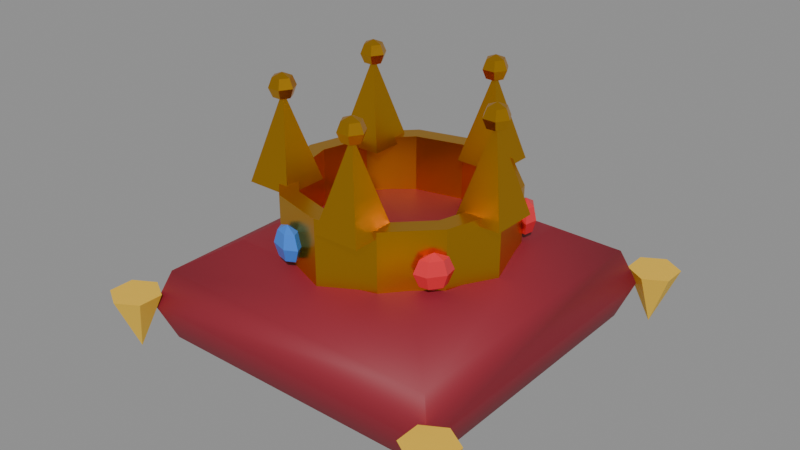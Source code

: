# Source: crown-cushion.blend  (saved by Blender 5.2.44; exported with 4.5.12 LTS)
import bpy
from mathutils import Matrix  # noqa: F401  (used for matrix-valued properties, if any)

bpy.ops.wm.read_factory_settings(use_empty=True)
scene = bpy.context.scene
scene.name = 'Scene'

# ---- collections
col_crown_on_cushion = bpy.data.collections.new('Crown on cushion'); scene.collection.children.link(col_crown_on_cushion)

# ---- materials (node trees are filled in below, after node groups)
mat_crimson_velvet = bpy.data.materials.new('Crimson velvet')
mat_crimson_velvet.diffuse_color = (0.2705, 0.0137, 0.02843, 1.0)
mat_crimson_velvet.roughness = 0.6
mat_gilt = bpy.data.materials.new('Gilt')
mat_gilt.diffuse_color = (0.8714, 0.5395, 0.04519, 1.0)
mat_gilt.roughness = 0.6
mat_gold = bpy.data.materials.new('Gold')
mat_gold.diffuse_color = (0.7835, 0.3968, 0.02315, 1.0)
mat_gold.roughness = 0.3
mat_gold.metallic = 1.0
mat_red_gem = bpy.data.materials.new('Red gem')
mat_red_gem.diffuse_color = (0.7454, 0.02956, 0.04231, 1.0)
mat_red_gem.roughness = 0.1
mat_blue_gem = bpy.data.materials.new('Blue gem')
mat_blue_gem.diffuse_color = (0.04231, 0.2051, 0.7454, 1.0)
mat_blue_gem.roughness = 0.1

# ---- material node trees
mat_crimson_velvet.use_nodes = True; mat_crimson_velvet.node_tree.nodes.clear()
_N = mat_crimson_velvet.node_tree.nodes; _L = mat_crimson_velvet.node_tree.links
n0 = _N.new('ShaderNodeBsdfPrincipled'); n0.name = 'Principled BSDF'; n0.location = (-200, 100)
n0.inputs[0].default_value = (0.2705, 0.0137, 0.02843, 1.0)
n0.inputs[2].default_value = 0.6
n0.inputs[10].default_value = 0.005
n1 = _N.new('ShaderNodeOutputMaterial'); n1.name = 'Material Output'; n1.location = (200, 100)
_L.new(n0.outputs[0], n1.inputs[0])
n1.is_active_output = True
mat_gilt.use_nodes = True; mat_gilt.node_tree.nodes.clear()
_N = mat_gilt.node_tree.nodes; _L = mat_gilt.node_tree.links
n0 = _N.new('ShaderNodeBsdfPrincipled'); n0.name = 'Principled BSDF'; n0.location = (-200, 100)
n0.inputs[0].default_value = (0.8714, 0.5395, 0.04519, 1.0)
n0.inputs[2].default_value = 0.6
n0.inputs[10].default_value = 0.005
n1 = _N.new('ShaderNodeOutputMaterial'); n1.name = 'Material Output'; n1.location = (200, 100)
_L.new(n0.outputs[0], n1.inputs[0])
n1.is_active_output = True
mat_gold.use_nodes = True; mat_gold.node_tree.nodes.clear()
_N = mat_gold.node_tree.nodes; _L = mat_gold.node_tree.links
n0 = _N.new('ShaderNodeBsdfPrincipled'); n0.name = 'Principled BSDF'; n0.location = (-200, 100)
n0.inputs[0].default_value = (0.7835, 0.3968, 0.02315, 1.0)
n0.inputs[1].default_value = 1.0
n0.inputs[2].default_value = 0.3
n0.inputs[10].default_value = 0.005
n1 = _N.new('ShaderNodeOutputMaterial'); n1.name = 'Material Output'; n1.location = (200, 100)
_L.new(n0.outputs[0], n1.inputs[0])
n1.is_active_output = True
mat_red_gem.use_nodes = True; mat_red_gem.node_tree.nodes.clear()
_N = mat_red_gem.node_tree.nodes; _L = mat_red_gem.node_tree.links
n0 = _N.new('ShaderNodeBsdfPrincipled'); n0.name = 'Principled BSDF'; n0.location = (-200, 100)
n0.inputs[0].default_value = (0.7454, 0.02956, 0.04231, 1.0)
n0.inputs[2].default_value = 0.1
n0.inputs[10].default_value = 0.005
n1 = _N.new('ShaderNodeOutputMaterial'); n1.name = 'Material Output'; n1.location = (200, 100)
_L.new(n0.outputs[0], n1.inputs[0])
n1.is_active_output = True
mat_blue_gem.use_nodes = True; mat_blue_gem.node_tree.nodes.clear()
_N = mat_blue_gem.node_tree.nodes; _L = mat_blue_gem.node_tree.links
n0 = _N.new('ShaderNodeBsdfPrincipled'); n0.name = 'Principled BSDF'; n0.location = (-200, 100)
n0.inputs[0].default_value = (0.04231, 0.2051, 0.7454, 1.0)
n0.inputs[2].default_value = 0.1
n0.inputs[10].default_value = 0.005
n1 = _N.new('ShaderNodeOutputMaterial'); n1.name = 'Material Output'; n1.location = (200, 100)
_L.new(n0.outputs[0], n1.inputs[0])
n1.is_active_output = True

# ---- meshes
me_cushion = bpy.data.meshes.new('Cushion')
me_cushion.from_pydata([(0.0, 0.0, 0.0), (0.1414, 0.1414, 0.0), (-0.1414, 0.1414, 0.0), (-0.1414, -0.1414, 0.0), (0.1414, -0.1414, 0.0), (0.2062, 0.2062, 0.05), (-0.2062, 0.2062, 0.05), (-0.2062, -0.2062, 0.05), (0.2062, -0.2062, 0.05), (0.2246, 0.2246, 0.1), (-0.2246, 0.2246, 0.1), (-0.2246, -0.2246, 0.1), (0.2246, -0.2246, 0.1), (0.2062, 0.2062, 0.15), (-0.2062, 0.2062, 0.15), (-0.2062, -0.2062, 0.15), (0.2062, -0.2062, 0.15), (0.1404, 0.1404, 0.19), (-0.1404, 0.1404, 0.19), (-0.1404, -0.1404, 0.19), (0.1404, -0.1404, 0.19), (0.0, 0.0, 0.2)], [], [(0, 2, 1), (0, 3, 2), (0, 4, 3), (0, 1, 4), (1, 2, 6, 5), (2, 3, 7, 6), (3, 4, 8, 7), (4, 1, 5, 8), (5, 6, 10, 9), (6, 7, 11, 10), (7, 8, 12, 11), (8, 5, 9, 12), (9, 10, 14, 13), (10, 11, 15, 14), (11, 12, 16, 15), (12, 9, 13, 16), (13, 14, 18, 17), (14, 15, 19, 18), (15, 16, 20, 19), (16, 13, 17, 20), (17, 18, 21), (18, 19, 21), (19, 20, 21), (20, 17, 21)])
me_cushion.polygons.foreach_set('use_smooth', [True] * 24)
_k = set([(1, 5), (2, 6), (3, 7), (4, 8), (5, 9), (6, 10), (7, 11), (8, 12), (9, 13), (10, 14), (11, 15), (12, 16)])
me_cushion.attributes.new('sharp_edge', 'BOOLEAN', 'EDGE').data.foreach_set('value', [ (min(e.vertices), max(e.vertices)) in _k for e in me_cushion.edges])
me_cushion.materials.append(mat_crimson_velvet)
me_cushion.update()
me_cushion_tassels = bpy.data.meshes.new('Cushion tassels')
me_cushion_tassels.from_pydata([(0.2707, 0.2229, 0.12), (0.2404, 0.2054, 0.12), (0.2101, 0.2229, 0.12), (0.2101, 0.2579, 0.12), (0.2404, 0.2754, 0.12), (0.2707, 0.2579, 0.12), (0.2404, 0.2404, 0.04), (-0.2101, 0.2229, 0.12), (-0.2404, 0.2054, 0.12), (-0.2707, 0.2229, 0.12), (-0.2707, 0.2579, 0.12), (-0.2404, 0.2754, 0.12), (-0.2101, 0.2579, 0.12), (-0.2404, 0.2404, 0.04), (-0.2101, -0.2579, 0.12), (-0.2404, -0.2754, 0.12), (-0.2707, -0.2579, 0.12), (-0.2707, -0.2229, 0.12), (-0.2404, -0.2054, 0.12), (-0.2101, -0.2229, 0.12), (-0.2404, -0.2404, 0.04), (0.2707, -0.2579, 0.12), (0.2404, -0.2754, 0.12), (0.2101, -0.2579, 0.12), (0.2101, -0.2229, 0.12), (0.2404, -0.2054, 0.12), (0.2707, -0.2229, 0.12), (0.2404, -0.2404, 0.04)], [], [(0, 1, 6), (1, 2, 6), (2, 3, 6), (3, 4, 6), (4, 5, 6), (5, 0, 6), (5, 4, 3, 2, 1, 0), (7, 8, 13), (8, 9, 13), (9, 10, 13), (10, 11, 13), (11, 12, 13), (12, 7, 13), (12, 11, 10, 9, 8, 7), (14, 15, 20), (15, 16, 20), (16, 17, 20), (17, 18, 20), (18, 19, 20), (19, 14, 20), (19, 18, 17, 16, 15, 14), (21, 22, 27), (22, 23, 27), (23, 24, 27), (24, 25, 27), (25, 26, 27), (26, 21, 27), (26, 25, 24, 23, 22, 21)])
me_cushion_tassels.materials.append(mat_gilt)
me_cushion_tassels.update()
me_crown = bpy.data.meshes.new('Crown')
me_crown.from_pydata([(0.13, 0.0, 0.17), (0.1126, 0.065, 0.17), (0.065, 0.1126, 0.17), (7.96e-18, 0.13, 0.17), (-0.065, 0.1126, 0.17), (-0.1126, 0.065, 0.17), (-0.13, 1.592e-17, 0.17), (-0.1126, -0.065, 0.17), (-0.065, -0.1126, 0.17), (-2.388e-17, -0.13, 0.17), (0.065, -0.1126, 0.17), (0.1126, -0.065, 0.17), (0.155, 0.0, 0.17), (0.1342, 0.0775, 0.17), (0.0775, 0.1342, 0.17), (9.491e-18, 0.155, 0.17), (-0.0775, 0.1342, 0.17), (-0.1342, 0.0775, 0.17), (-0.155, 1.898e-17, 0.17), (-0.1342, -0.0775, 0.17), (-0.0775, -0.1342, 0.17), (-2.847e-17, -0.155, 0.17), (0.0775, -0.1342, 0.17), (0.1342, -0.0775, 0.17), (0.155, 0.0, 0.27), (0.1342, 0.0775, 0.27), (0.0775, 0.1342, 0.27), (9.491e-18, 0.155, 0.27), (-0.0775, 0.1342, 0.27), (-0.1342, 0.0775, 0.27), (-0.155, 1.898e-17, 0.27), (-0.1342, -0.0775, 0.27), (-0.0775, -0.1342, 0.27), (-2.847e-17, -0.155, 0.27), (0.0775, -0.1342, 0.27), (0.1342, -0.0775, 0.27), (0.13, 0.0, 0.27), (0.1126, 0.065, 0.27), (0.065, 0.1126, 0.27), (7.96e-18, 0.13, 0.27), (-0.065, 0.1126, 0.27), (-0.1126, 0.065, 0.27), (-0.13, 1.592e-17, 0.27), (-0.1126, -0.065, 0.27), (-0.065, -0.1126, 0.27), (-2.388e-17, -0.13, 0.27), (0.065, -0.1126, 0.27), (0.1126, -0.065, 0.27), (0.1738, 0.03182, 0.26), (0.1102, 0.03182, 0.26), (0.1102, -0.03182, 0.26), (0.1738, -0.03182, 0.26), (0.142, 0.0, 0.38), (0.142, 0.0, 0.367), (0.1547, 0.0, 0.3723), (0.1484, 0.01102, 0.3723), (0.1356, 0.01102, 0.3723), (0.1293, 1.559e-18, 0.3723), (0.1356, -0.01102, 0.3723), (0.1484, -0.01102, 0.3723), (0.16, 0.0, 0.385), (0.151, 0.01559, 0.385), (0.133, 0.01559, 0.385), (0.124, 2.204e-18, 0.385), (0.133, -0.01559, 0.385), (0.151, -0.01559, 0.385), (0.1547, 0.0, 0.3977), (0.1484, 0.01102, 0.3977), (0.1356, 0.01102, 0.3977), (0.1293, 1.559e-18, 0.3977), (0.1356, -0.01102, 0.3977), (0.1484, -0.01102, 0.3977), (0.142, 0.0, 0.403), (0.0757, 0.1669, 0.26), (0.01206, 0.1669, 0.26), (0.01206, 0.1032, 0.26), (0.0757, 0.1032, 0.26), (0.04388, 0.1351, 0.38), (0.04388, 0.1351, 0.367), (0.05661, 0.1351, 0.3723), (0.05024, 0.1461, 0.3723), (0.03752, 0.1461, 0.3723), (0.03115, 0.1351, 0.3723), (0.03752, 0.124, 0.3723), (0.05024, 0.124, 0.3723), (0.06188, 0.1351, 0.385), (0.05288, 0.1506, 0.385), (0.03488, 0.1506, 0.385), (0.02588, 0.1351, 0.385), (0.03488, 0.1195, 0.385), (0.05288, 0.1195, 0.385), (0.05661, 0.1351, 0.3977), (0.05024, 0.1461, 0.3977), (0.03752, 0.1461, 0.3977), (0.03115, 0.1351, 0.3977), (0.03752, 0.124, 0.3977), (0.05024, 0.124, 0.3977), (0.04388, 0.1351, 0.403), (-0.08306, 0.1153, 0.26), (-0.1467, 0.1153, 0.26), (-0.1467, 0.05165, 0.26), (-0.08306, 0.05165, 0.26), (-0.1149, 0.08347, 0.38), (-0.1149, 0.08347, 0.367), (-0.1022, 0.08347, 0.3723), (-0.1085, 0.09449, 0.3723), (-0.1212, 0.09449, 0.3723), (-0.1276, 0.08347, 0.3723), (-0.1212, 0.07244, 0.3723), (-0.1085, 0.07244, 0.3723), (-0.09688, 0.08347, 0.385), (-0.1059, 0.09905, 0.385), (-0.1239, 0.09905, 0.385), (-0.1329, 0.08347, 0.385), (-0.1239, 0.06788, 0.385), (-0.1059, 0.06788, 0.385), (-0.1022, 0.08347, 0.3977), (-0.1085, 0.09449, 0.3977), (-0.1212, 0.09449, 0.3977), (-0.1276, 0.08347, 0.3977), (-0.1212, 0.07244, 0.3977), (-0.1085, 0.07244, 0.3977), (-0.1149, 0.08347, 0.403), (-0.08306, -0.05165, 0.26), (-0.1467, -0.05165, 0.26), (-0.1467, -0.1153, 0.26), (-0.08306, -0.1153, 0.26), (-0.1149, -0.08347, 0.38), (-0.1149, -0.08347, 0.367), (-0.1022, -0.08347, 0.3723), (-0.1085, -0.07244, 0.3723), (-0.1212, -0.07244, 0.3723), (-0.1276, -0.08347, 0.3723), (-0.1212, -0.09449, 0.3723), (-0.1085, -0.09449, 0.3723), (-0.09688, -0.08347, 0.385), (-0.1059, -0.06788, 0.385), (-0.1239, -0.06788, 0.385), (-0.1329, -0.08347, 0.385), (-0.1239, -0.09905, 0.385), (-0.1059, -0.09905, 0.385), (-0.1022, -0.08347, 0.3977), (-0.1085, -0.07244, 0.3977), (-0.1212, -0.07244, 0.3977), (-0.1276, -0.08347, 0.3977), (-0.1212, -0.09449, 0.3977), (-0.1085, -0.09449, 0.3977), (-0.1149, -0.08347, 0.403), (0.0757, -0.1032, 0.26), (0.01206, -0.1032, 0.26), (0.01206, -0.1669, 0.26), (0.0757, -0.1669, 0.26), (0.04388, -0.1351, 0.38), (0.04388, -0.1351, 0.367), (0.05661, -0.1351, 0.3723), (0.05024, -0.124, 0.3723), (0.03752, -0.124, 0.3723), (0.03115, -0.1351, 0.3723), (0.03752, -0.1461, 0.3723), (0.05024, -0.1461, 0.3723), (0.06188, -0.1351, 0.385), (0.05288, -0.1195, 0.385), (0.03488, -0.1195, 0.385), (0.02588, -0.1351, 0.385), (0.03488, -0.1506, 0.385), (0.05288, -0.1506, 0.385), (0.05661, -0.1351, 0.3977), (0.05024, -0.124, 0.3977), (0.03752, -0.124, 0.3977), (0.03115, -0.1351, 0.3977), (0.03752, -0.1461, 0.3977), (0.05024, -0.1461, 0.3977), (0.04388, -0.1351, 0.403)], [], [(0, 1, 13, 12), (1, 2, 14, 13), (2, 3, 15, 14), (3, 4, 16, 15), (4, 5, 17, 16), (5, 6, 18, 17), (6, 7, 19, 18), (7, 8, 20, 19), (8, 9, 21, 20), (9, 10, 22, 21), (10, 11, 23, 22), (11, 0, 12, 23), (12, 13, 25, 24), (13, 14, 26, 25), (14, 15, 27, 26), (15, 16, 28, 27), (16, 17, 29, 28), (17, 18, 30, 29), (18, 19, 31, 30), (19, 20, 32, 31), (20, 21, 33, 32), (21, 22, 34, 33), (22, 23, 35, 34), (23, 12, 24, 35), (24, 25, 37, 36), (25, 26, 38, 37), (26, 27, 39, 38), (27, 28, 40, 39), (28, 29, 41, 40), (29, 30, 42, 41), (30, 31, 43, 42), (31, 32, 44, 43), (32, 33, 45, 44), (33, 34, 46, 45), (34, 35, 47, 46), (35, 24, 36, 47), (36, 37, 1, 0), (37, 38, 2, 1), (38, 39, 3, 2), (39, 40, 4, 3), (40, 41, 5, 4), (41, 42, 6, 5), (42, 43, 7, 6), (43, 44, 8, 7), (44, 45, 9, 8), (45, 46, 10, 9), (46, 47, 11, 10), (47, 36, 0, 11), (48, 49, 52), (49, 50, 52), (50, 51, 52), (51, 48, 52), (51, 50, 49, 48), (53, 55, 54), (53, 56, 55), (53, 57, 56), (53, 58, 57), (53, 59, 58), (53, 54, 59), (54, 55, 61, 60), (55, 56, 62, 61), (56, 57, 63, 62), (57, 58, 64, 63), (58, 59, 65, 64), (59, 54, 60, 65), (60, 61, 67, 66), (61, 62, 68, 67), (62, 63, 69, 68), (63, 64, 70, 69), (64, 65, 71, 70), (65, 60, 66, 71), (66, 67, 72), (67, 68, 72), (68, 69, 72), (69, 70, 72), (70, 71, 72), (71, 66, 72), (73, 74, 77), (74, 75, 77), (75, 76, 77), (76, 73, 77), (76, 75, 74, 73), (78, 80, 79), (78, 81, 80), (78, 82, 81), (78, 83, 82), (78, 84, 83), (78, 79, 84), (79, 80, 86, 85), (80, 81, 87, 86), (81, 82, 88, 87), (82, 83, 89, 88), (83, 84, 90, 89), (84, 79, 85, 90), (85, 86, 92, 91), (86, 87, 93, 92), (87, 88, 94, 93), (88, 89, 95, 94), (89, 90, 96, 95), (90, 85, 91, 96), (91, 92, 97), (92, 93, 97), (93, 94, 97), (94, 95, 97), (95, 96, 97), (96, 91, 97), (98, 99, 102), (99, 100, 102), (100, 101, 102), (101, 98, 102), (101, 100, 99, 98), (103, 105, 104), (103, 106, 105), (103, 107, 106), (103, 108, 107), (103, 109, 108), (103, 104, 109), (104, 105, 111, 110), (105, 106, 112, 111), (106, 107, 113, 112), (107, 108, 114, 113), (108, 109, 115, 114), (109, 104, 110, 115), (110, 111, 117, 116), (111, 112, 118, 117), (112, 113, 119, 118), (113, 114, 120, 119), (114, 115, 121, 120), (115, 110, 116, 121), (116, 117, 122), (117, 118, 122), (118, 119, 122), (119, 120, 122), (120, 121, 122), (121, 116, 122), (123, 124, 127), (124, 125, 127), (125, 126, 127), (126, 123, 127), (126, 125, 124, 123), (128, 130, 129), (128, 131, 130), (128, 132, 131), (128, 133, 132), (128, 134, 133), (128, 129, 134), (129, 130, 136, 135), (130, 131, 137, 136), (131, 132, 138, 137), (132, 133, 139, 138), (133, 134, 140, 139), (134, 129, 135, 140), (135, 136, 142, 141), (136, 137, 143, 142), (137, 138, 144, 143), (138, 139, 145, 144), (139, 140, 146, 145), (140, 135, 141, 146), (141, 142, 147), (142, 143, 147), (143, 144, 147), (144, 145, 147), (145, 146, 147), (146, 141, 147), (148, 149, 152), (149, 150, 152), (150, 151, 152), (151, 148, 152), (151, 150, 149, 148), (153, 155, 154), (153, 156, 155), (153, 157, 156), (153, 158, 157), (153, 159, 158), (153, 154, 159), (154, 155, 161, 160), (155, 156, 162, 161), (156, 157, 163, 162), (157, 158, 164, 163), (158, 159, 165, 164), (159, 154, 160, 165), (160, 161, 167, 166), (161, 162, 168, 167), (162, 163, 169, 168), (163, 164, 170, 169), (164, 165, 171, 170), (165, 160, 166, 171), (166, 167, 172), (167, 168, 172), (168, 169, 172), (169, 170, 172), (170, 171, 172), (171, 166, 172)])
me_crown.materials.append(mat_gold)
me_crown.update()
me_crown_rubies = bpy.data.meshes.new('Crown rubies')
me_crown_rubies.from_pydata([(0.1278, 0.09287, 0.195), (0.1174, 0.1072, 0.2023), (0.1152, 0.09462, 0.2023), (0.1256, 0.08032, 0.2023), (0.1382, 0.07857, 0.2023), (0.1405, 0.09112, 0.2023), (0.1301, 0.1054, 0.2023), (0.1131, 0.1131, 0.22), (0.11, 0.09535, 0.22), (0.1247, 0.07512, 0.22), (0.1425, 0.07264, 0.22), (0.1457, 0.09039, 0.22), (0.131, 0.1106, 0.22), (0.1174, 0.1072, 0.2377), (0.1152, 0.09462, 0.2377), (0.1256, 0.08032, 0.2377), (0.1382, 0.07857, 0.2377), (0.1405, 0.09112, 0.2377), (0.1301, 0.1054, 0.2377), (0.1278, 0.09287, 0.245), (-0.158, 1.935e-17, 0.195), (-0.158, -0.01768, 0.2023), (-0.1488, -0.008839, 0.2023), (-0.1488, 0.008839, 0.2023), (-0.158, 0.01768, 0.2023), (-0.1672, 0.008839, 0.2023), (-0.1672, -0.008839, 0.2023), (-0.158, -0.025, 0.22), (-0.145, -0.0125, 0.22), (-0.145, 0.0125, 0.22), (-0.158, 0.025, 0.22), (-0.171, 0.0125, 0.22), (-0.171, -0.0125, 0.22), (-0.158, -0.01768, 0.2377), (-0.1488, -0.008839, 0.2377), (-0.1488, 0.008839, 0.2377), (-0.158, 0.01768, 0.2377), (-0.1672, 0.008839, 0.2377), (-0.1672, -0.008839, 0.2377), (-0.158, 1.935e-17, 0.245), (0.1278, -0.09287, 0.195), (0.1382, -0.07857, 0.2023), (0.1256, -0.08032, 0.2023), (0.1152, -0.09462, 0.2023), (0.1174, -0.1072, 0.2023), (0.1301, -0.1054, 0.2023), (0.1405, -0.09112, 0.2023), (0.1425, -0.07264, 0.22), (0.1247, -0.07512, 0.22), (0.11, -0.09535, 0.22), (0.1131, -0.1131, 0.22), (0.131, -0.1106, 0.22), (0.1457, -0.09039, 0.22), (0.1382, -0.07857, 0.2377), (0.1256, -0.08032, 0.2377), (0.1152, -0.09462, 0.2377), (0.1174, -0.1072, 0.2377), (0.1301, -0.1054, 0.2377), (0.1405, -0.09112, 0.2377), (0.1278, -0.09287, 0.245)], [], [(0, 2, 1), (0, 3, 2), (0, 4, 3), (0, 5, 4), (0, 6, 5), (0, 1, 6), (1, 2, 8, 7), (2, 3, 9, 8), (3, 4, 10, 9), (4, 5, 11, 10), (5, 6, 12, 11), (6, 1, 7, 12), (7, 8, 14, 13), (8, 9, 15, 14), (9, 10, 16, 15), (10, 11, 17, 16), (11, 12, 18, 17), (12, 7, 13, 18), (13, 14, 19), (14, 15, 19), (15, 16, 19), (16, 17, 19), (17, 18, 19), (18, 13, 19), (20, 22, 21), (20, 23, 22), (20, 24, 23), (20, 25, 24), (20, 26, 25), (20, 21, 26), (21, 22, 28, 27), (22, 23, 29, 28), (23, 24, 30, 29), (24, 25, 31, 30), (25, 26, 32, 31), (26, 21, 27, 32), (27, 28, 34, 33), (28, 29, 35, 34), (29, 30, 36, 35), (30, 31, 37, 36), (31, 32, 38, 37), (32, 27, 33, 38), (33, 34, 39), (34, 35, 39), (35, 36, 39), (36, 37, 39), (37, 38, 39), (38, 33, 39), (40, 42, 41), (40, 43, 42), (40, 44, 43), (40, 45, 44), (40, 46, 45), (40, 41, 46), (41, 42, 48, 47), (42, 43, 49, 48), (43, 44, 50, 49), (44, 45, 51, 50), (45, 46, 52, 51), (46, 41, 47, 52), (47, 48, 54, 53), (48, 49, 55, 54), (49, 50, 56, 55), (50, 51, 57, 56), (51, 52, 58, 57), (52, 47, 53, 58), (53, 54, 59), (54, 55, 59), (55, 56, 59), (56, 57, 59), (57, 58, 59), (58, 53, 59)])
me_crown_rubies.materials.append(mat_red_gem)
me_crown_rubies.update()
me_crown_sapphires = bpy.data.meshes.new('Crown sapphires')
me_crown_sapphires.from_pydata([(-0.04882, 0.1503, 0.195), (-0.06564, 0.1448, 0.2023), (-0.05439, 0.1388, 0.2023), (-0.03758, 0.1443, 0.2023), (-0.03201, 0.1557, 0.2023), (-0.04326, 0.1617, 0.2023), (-0.06007, 0.1563, 0.2023), (-0.0726, 0.1425, 0.22), (-0.0567, 0.134, 0.22), (-0.03292, 0.1418, 0.22), (-0.02505, 0.158, 0.22), (-0.04095, 0.1665, 0.22), (-0.06473, 0.1588, 0.22), (-0.06564, 0.1448, 0.2377), (-0.05439, 0.1388, 0.2377), (-0.03758, 0.1443, 0.2377), (-0.03201, 0.1557, 0.2377), (-0.04326, 0.1617, 0.2377), (-0.06007, 0.1563, 0.2377), (-0.04882, 0.1503, 0.245), (-0.04882, -0.1503, 0.195), (-0.03201, -0.1557, 0.2023), (-0.03758, -0.1443, 0.2023), (-0.05439, -0.1388, 0.2023), (-0.06564, -0.1448, 0.2023), (-0.06007, -0.1563, 0.2023), (-0.04326, -0.1617, 0.2023), (-0.02505, -0.158, 0.22), (-0.03292, -0.1418, 0.22), (-0.0567, -0.134, 0.22), (-0.0726, -0.1425, 0.22), (-0.06473, -0.1588, 0.22), (-0.04095, -0.1665, 0.22), (-0.03201, -0.1557, 0.2377), (-0.03758, -0.1443, 0.2377), (-0.05439, -0.1388, 0.2377), (-0.06564, -0.1448, 0.2377), (-0.06007, -0.1563, 0.2377), (-0.04326, -0.1617, 0.2377), (-0.04882, -0.1503, 0.245)], [], [(0, 2, 1), (0, 3, 2), (0, 4, 3), (0, 5, 4), (0, 6, 5), (0, 1, 6), (1, 2, 8, 7), (2, 3, 9, 8), (3, 4, 10, 9), (4, 5, 11, 10), (5, 6, 12, 11), (6, 1, 7, 12), (7, 8, 14, 13), (8, 9, 15, 14), (9, 10, 16, 15), (10, 11, 17, 16), (11, 12, 18, 17), (12, 7, 13, 18), (13, 14, 19), (14, 15, 19), (15, 16, 19), (16, 17, 19), (17, 18, 19), (18, 13, 19), (20, 22, 21), (20, 23, 22), (20, 24, 23), (20, 25, 24), (20, 26, 25), (20, 21, 26), (21, 22, 28, 27), (22, 23, 29, 28), (23, 24, 30, 29), (24, 25, 31, 30), (25, 26, 32, 31), (26, 21, 27, 32), (27, 28, 34, 33), (28, 29, 35, 34), (29, 30, 36, 35), (30, 31, 37, 36), (31, 32, 38, 37), (32, 27, 33, 38), (33, 34, 39), (34, 35, 39), (35, 36, 39), (36, 37, 39), (37, 38, 39), (38, 33, 39)])
me_crown_sapphires.materials.append(mat_blue_gem)
me_crown_sapphires.update()

# ---- objects
ob_cushion = bpy.data.objects.new('Cushion', me_cushion)
ob_cushion_tassels = bpy.data.objects.new('Cushion tassels', me_cushion_tassels)
ob_crown = bpy.data.objects.new('Crown', me_crown)
ob_crown_rubies = bpy.data.objects.new('Crown rubies', me_crown_rubies)
ob_crown_sapphires = bpy.data.objects.new('Crown sapphires', me_crown_sapphires)

# ---- transforms, parenting, visibility, modifiers, constraints
ob_cushion.location = (0.0, 0.0, 0.0)
ob_cushion_tassels.location = (0.0, 0.0, 0.0)
ob_crown.location = (0.0, 0.0, 0.0)
ob_crown_rubies.location = (0.0, 0.0, 0.0)
ob_crown_sapphires.location = (0.0, 0.0, 0.0)

# ---- collection membership
col_crown_on_cushion.objects.link(ob_cushion)
col_crown_on_cushion.objects.link(ob_cushion_tassels)
col_crown_on_cushion.objects.link(ob_crown)
col_crown_on_cushion.objects.link(ob_crown_rubies)
col_crown_on_cushion.objects.link(ob_crown_sapphires)

# ---- scene / render settings (as saved in the file)
scene.frame_start = 1; scene.frame_end = 24; scene.frame_set(1)
scene.render.engine = 'BLENDER_EEVEE_NEXT'
scene.render.bake_bias = 0.0
scene.render.bake_samples = 0
scene.render.compositor_device = 'GPU'
scene.eevee.use_volume_custom_range = False
scene.eevee.fast_gi_thickness_near = 0.1
scene.eevee.fast_gi_thickness_far = 0.0
scene.eevee.ray_tracing_options.screen_trace_thickness = 0.1
bpy.context.view_layer.update()

# ---- added for rendering (the .blend has no active camera and no usable light): camera, sun + grey world if the file has none
cam_auto = bpy.data.cameras.new('AutoCamera')
cam_auto.lens = 50.0
cam_auto.sensor_width = 36.0
cam_auto.clip_end = 1000.0
ob_auto_camera = bpy.data.objects.new('AutoCamera', cam_auto)
scene.collection.objects.link(ob_auto_camera)
ob_auto_camera.location = (0.80606, -0.967273, 0.846348)
ob_auto_camera.rotation_euler = (1.09748, -7.21219e-08, 0.694738)
scene.camera = ob_auto_camera
light_auto_sun = bpy.data.lights.new('AutoSun', 'SUN')
light_auto_sun.energy = 3.0
light_auto_sun.angle = 0.0523599
ob_auto_sun = bpy.data.objects.new('AutoSun', light_auto_sun)
scene.collection.objects.link(ob_auto_sun)
ob_auto_sun.rotation_euler = (0.872665, 0.174533, 0.523599)
if scene.world is None:
    world_auto = bpy.data.worlds.new('AutoWorld')
    world_auto.color = (0.3, 0.3, 0.3)
    scene.world = world_auto
bpy.context.view_layer.update()

